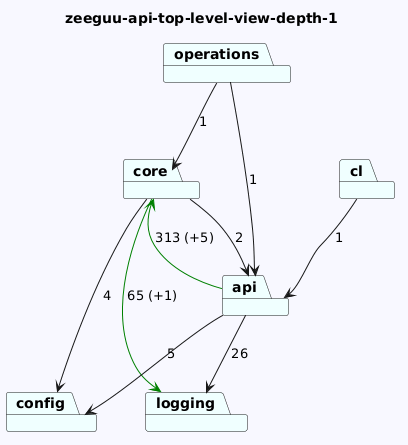

The diagram above was rendered by PlantUML. Its source (embedded in the PNG):
@startuml
skinparam backgroundColor GhostWhite
title zeeguu-api-top-level-view-depth-1
package "core" #Azure
package "operations" #Azure
package "cl" #Azure
package "config" #Azure
package "logging" #Azure
package "api" #Azure
"core"-->"config"  : 4
"core"-->"logging" #Green : 65 (+1)
"core"-->"api"  : 2
"operations"-->"api"  : 1
"operations"-->"core"  : 1
"cl"-->"api"  : 1


"api"-->"config"  : 5
"api"-->"logging"  : 26
"api"-->"core" #Green : 313 (+5)
@enduml